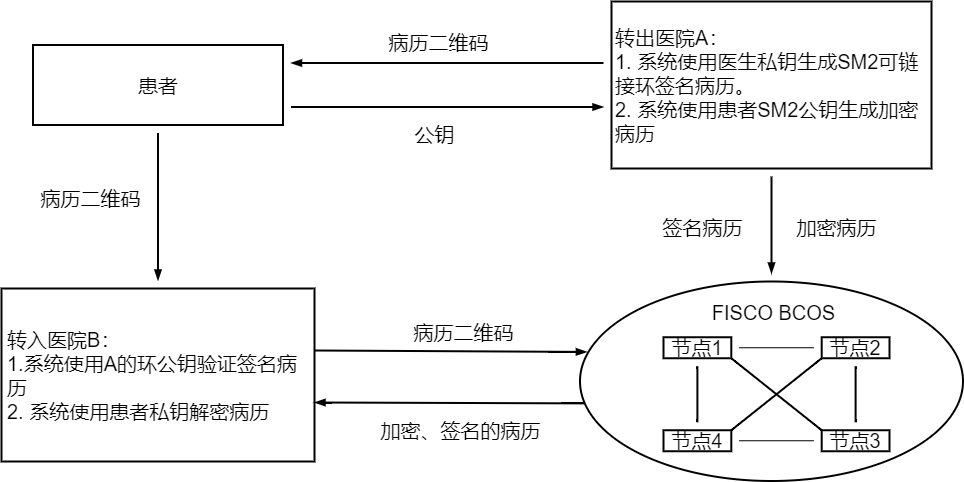

The diagram above was exported from draw.io. Its source (the exported page's mxGraphModel, read from the mxfile embedded in the PNG):
<mxGraphModel dx="2059" dy="1258" grid="0" gridSize="10" guides="1" tooltips="1" connect="1" arrows="1" fold="1" page="0" pageScale="1" pageWidth="850" pageHeight="1100" background="#ffffff" math="0" shadow="0">
  <root>
    <mxCell id="0" />
    <mxCell id="1" parent="0" />
    <mxCell id="13" value="" style="edgeStyle=none;shape=connector;curved=1;rounded=0;html=1;labelBackgroundColor=default;strokeColor=default;strokeWidth=2;fontFamily=Helvetica;fontSize=20;fontColor=default;endArrow=blockThin;endFill=1;sourcePerimeterSpacing=8;targetPerimeterSpacing=8;" parent="1" source="9" target="12" edge="1">
      <mxGeometry relative="1" as="geometry" />
    </mxCell>
    <mxCell id="15" value="" style="edgeStyle=none;shape=connector;curved=1;rounded=0;html=1;labelBackgroundColor=default;strokeColor=default;strokeWidth=2;fontFamily=Helvetica;fontSize=20;fontColor=default;endArrow=none;endFill=0;sourcePerimeterSpacing=8;targetPerimeterSpacing=8;startArrow=blockThin;startFill=1;" parent="1" edge="1">
      <mxGeometry relative="1" as="geometry">
        <mxPoint x="50.5" y="25.5" as="sourcePoint" />
        <mxPoint x="363" y="25.5" as="targetPoint" />
      </mxGeometry>
    </mxCell>
    <mxCell id="9" value="&lt;font style=&quot;font-size: 20px;&quot;&gt;患者&lt;/font&gt;" style="rounded=0;whiteSpace=wrap;html=1;strokeColor=default;fontFamily=Helvetica;fontSize=20;fontColor=default;fillColor=default;strokeWidth=2;" parent="1" vertex="1">
      <mxGeometry x="-207.5" y="7.5" width="250" height="80" as="geometry" />
    </mxCell>
    <mxCell id="12" value="&lt;div style=&quot;text-align: left; font-size: 20px;&quot;&gt;&lt;span style=&quot;font-size: 20px; background-color: initial;&quot;&gt;转入医院B：&lt;/span&gt;&lt;/div&gt;&lt;span style=&quot;font-size: 20px;&quot;&gt;&lt;div style=&quot;text-align: left; font-size: 20px;&quot;&gt;&lt;span style=&quot;background-color: initial; font-size: 20px;&quot;&gt;1.系统使用A的环公钥验证签名病历&lt;/span&gt;&lt;/div&gt;&lt;div style=&quot;text-align: left; font-size: 20px;&quot;&gt;&lt;span style=&quot;background-color: initial; font-size: 20px;&quot;&gt;2. 系统使用患者私钥解密病历&lt;/span&gt;&lt;/div&gt;&lt;/span&gt;" style="rounded=0;whiteSpace=wrap;html=1;strokeColor=default;fontFamily=Helvetica;fontSize=20;fontColor=default;fillColor=default;strokeWidth=2;spacingLeft=5;" parent="1" vertex="1">
      <mxGeometry x="-239" y="251" width="313" height="173" as="geometry" />
    </mxCell>
    <mxCell id="20" value="" style="edgeStyle=none;shape=connector;curved=1;rounded=0;html=1;labelBackgroundColor=default;strokeColor=default;strokeWidth=2;fontFamily=Helvetica;fontSize=20;fontColor=default;endArrow=blockThin;endFill=1;sourcePerimeterSpacing=8;targetPerimeterSpacing=8;" parent="1" source="14" target="19" edge="1">
      <mxGeometry relative="1" as="geometry" />
    </mxCell>
    <mxCell id="14" value="&lt;div style=&quot;text-align: left; font-size: 20px;&quot;&gt;&lt;span style=&quot;font-size: 20px; background-color: initial;&quot;&gt;转出医院A：&lt;/span&gt;&lt;/div&gt;&lt;span style=&quot;font-size: 20px;&quot;&gt;&lt;div style=&quot;text-align: left; font-size: 20px;&quot;&gt;&lt;span style=&quot;background-color: initial; font-size: 20px;&quot;&gt;1. 系统使用医生私钥生成SM2可链接环签名病历。&lt;/span&gt;&lt;/div&gt;&lt;div style=&quot;text-align: left; font-size: 20px;&quot;&gt;&lt;span style=&quot;background-color: initial; font-size: 20px;&quot;&gt;2. 系统使用患者SM2公钥生成加密病历&lt;/span&gt;&lt;/div&gt;&lt;/span&gt;" style="rounded=0;whiteSpace=wrap;html=1;strokeColor=default;fontFamily=Helvetica;fontSize=20;fontColor=default;fillColor=default;strokeWidth=2;labelBorderColor=none;spacing=0;spacingTop=8;spacingBottom=8;spacingLeft=5;" parent="1" vertex="1">
      <mxGeometry x="371" y="-36" width="320" height="167" as="geometry" />
    </mxCell>
    <mxCell id="32" value="病历二维码" style="text;html=1;align=center;verticalAlign=middle;resizable=0;points=[];autosize=1;strokeColor=none;fillColor=none;fontSize=20;fontFamily=Helvetica;fontColor=default;rounded=0;strokeWidth=2;" parent="1" vertex="1">
      <mxGeometry x="-209" y="143" width="118" height="36" as="geometry" />
    </mxCell>
    <mxCell id="33" value="公钥" style="text;html=1;align=center;verticalAlign=middle;resizable=0;points=[];autosize=1;strokeColor=none;fillColor=none;fontSize=20;fontFamily=Helvetica;fontColor=default;rounded=0;strokeWidth=2;" parent="1" vertex="1">
      <mxGeometry x="165" y="79" width="58" height="36" as="geometry" />
    </mxCell>
    <mxCell id="34" value="" style="edgeStyle=none;orthogonalLoop=1;jettySize=auto;html=1;rounded=0;labelBackgroundColor=default;strokeColor=default;strokeWidth=2;fontFamily=Helvetica;fontSize=20;fontColor=default;endArrow=blockThin;endFill=1;sourcePerimeterSpacing=8;targetPerimeterSpacing=8;shape=connector;curved=1;entryX=0.018;entryY=0.353;entryDx=0;entryDy=0;entryPerimeter=0;" parent="1" target="19" edge="1">
      <mxGeometry width="120" relative="1" as="geometry">
        <mxPoint x="74" y="313" as="sourcePoint" />
        <mxPoint x="306" y="313" as="targetPoint" />
        <Array as="points" />
      </mxGeometry>
    </mxCell>
    <mxCell id="35" value="" style="edgeStyle=none;orthogonalLoop=1;jettySize=auto;html=1;rounded=0;labelBackgroundColor=default;strokeColor=default;strokeWidth=2;fontFamily=Helvetica;fontSize=20;fontColor=default;endArrow=none;endFill=0;sourcePerimeterSpacing=8;targetPerimeterSpacing=8;shape=connector;curved=1;startArrow=blockThin;startFill=1;entryX=0.016;entryY=0.611;entryDx=0;entryDy=0;entryPerimeter=0;" parent="1" target="19" edge="1">
      <mxGeometry width="120" relative="1" as="geometry">
        <mxPoint x="74" y="365" as="sourcePoint" />
        <mxPoint x="306" y="365" as="targetPoint" />
        <Array as="points" />
      </mxGeometry>
    </mxCell>
    <mxCell id="36" value="病历二维码" style="text;html=1;align=center;verticalAlign=middle;resizable=0;points=[];autosize=1;strokeColor=none;fillColor=none;fontSize=20;fontFamily=Helvetica;fontColor=default;" parent="1" vertex="1">
      <mxGeometry x="164" y="277" width="118" height="36" as="geometry" />
    </mxCell>
    <mxCell id="37" value="加密、签名的病历" style="text;html=1;align=center;verticalAlign=middle;resizable=0;points=[];autosize=1;strokeColor=none;fillColor=none;fontSize=20;fontFamily=Helvetica;fontColor=default;" parent="1" vertex="1">
      <mxGeometry x="130.5" y="375" width="178" height="36" as="geometry" />
    </mxCell>
    <mxCell id="38" value="加密病历" style="text;html=1;align=center;verticalAlign=middle;resizable=0;points=[];autosize=1;strokeColor=none;fillColor=none;fontSize=20;fontFamily=Helvetica;fontColor=default;" parent="1" vertex="1">
      <mxGeometry x="547" y="172" width="98" height="36" as="geometry" />
    </mxCell>
    <mxCell id="41" value="病历二维码" style="text;html=1;align=center;verticalAlign=middle;resizable=0;points=[];autosize=1;strokeColor=none;fillColor=none;fontSize=20;fontFamily=Helvetica;fontColor=default;rounded=0;strokeWidth=2;" parent="1" vertex="1">
      <mxGeometry x="138.5" y="-13" width="118" height="36" as="geometry" />
    </mxCell>
    <mxCell id="42" value="" style="edgeStyle=none;shape=connector;curved=1;rounded=0;html=1;labelBackgroundColor=default;strokeColor=default;strokeWidth=2;fontFamily=Helvetica;fontSize=20;fontColor=default;endArrow=blockThin;endFill=1;sourcePerimeterSpacing=8;targetPerimeterSpacing=8;startArrow=none;startFill=0;" parent="1" edge="1">
      <mxGeometry relative="1" as="geometry">
        <mxPoint x="50.5" y="69.5" as="sourcePoint" />
        <mxPoint x="363" y="69.5" as="targetPoint" />
      </mxGeometry>
    </mxCell>
    <mxCell id="43" value="" style="group;fontSize=20;" parent="1" vertex="1" connectable="0">
      <mxGeometry x="339.5" y="244" width="383" height="199.5" as="geometry" />
    </mxCell>
    <mxCell id="19" value="" style="ellipse;whiteSpace=wrap;html=1;rounded=0;strokeWidth=2;fontSize=20;" parent="43" vertex="1">
      <mxGeometry width="383" height="199.5" as="geometry" />
    </mxCell>
    <mxCell id="39" value="FISCO BCOS" style="text;html=1;align=center;verticalAlign=middle;resizable=0;points=[];autosize=1;strokeColor=none;fillColor=none;fontSize=20;fontFamily=Helvetica;fontColor=default;" parent="43" vertex="1">
      <mxGeometry x="122.5" y="12.75" width="141" height="36" as="geometry" />
    </mxCell>
    <mxCell id="40" value="" style="group;fontSize=20;" parent="43" vertex="1" connectable="0">
      <mxGeometry x="83.5" y="55.75" width="226" height="114" as="geometry" />
    </mxCell>
    <mxCell id="21" value="&lt;font style=&quot;font-size: 20px;&quot;&gt;节点1&lt;/font&gt;" style="rounded=0;whiteSpace=wrap;html=1;strokeColor=default;strokeWidth=2;fontFamily=Helvetica;fontSize=20;fontColor=default;fillColor=default;" parent="40" vertex="1">
      <mxGeometry width="67.8" height="21" as="geometry" />
    </mxCell>
    <mxCell id="23" value="&lt;font style=&quot;font-size: 20px;&quot;&gt;节点2&lt;/font&gt;" style="rounded=0;whiteSpace=wrap;html=1;strokeColor=default;strokeWidth=2;fontFamily=Helvetica;fontSize=20;fontColor=default;fillColor=default;" parent="40" vertex="1">
      <mxGeometry x="158.20000000000002" width="67.8" height="21" as="geometry" />
    </mxCell>
    <mxCell id="24" value="" style="edgeStyle=none;shape=connector;curved=1;rounded=0;html=1;labelBackgroundColor=default;strokeColor=default;strokeWidth=1;fontFamily=Helvetica;fontSize=20;fontColor=default;endArrow=none;endFill=0;sourcePerimeterSpacing=8;targetPerimeterSpacing=8;" parent="40" source="21" target="23" edge="1">
      <mxGeometry relative="1" as="geometry" />
    </mxCell>
    <mxCell id="25" value="&lt;font style=&quot;font-size: 20px;&quot;&gt;节点4&lt;/font&gt;" style="rounded=0;whiteSpace=wrap;html=1;strokeColor=default;strokeWidth=2;fontFamily=Helvetica;fontSize=20;fontColor=default;fillColor=default;" parent="40" vertex="1">
      <mxGeometry y="93" width="67.8" height="21" as="geometry" />
    </mxCell>
    <mxCell id="26" value="" style="edgeStyle=none;shape=connector;curved=1;rounded=0;html=1;labelBackgroundColor=default;strokeColor=default;strokeWidth=2;fontFamily=Helvetica;fontSize=20;fontColor=default;endArrow=none;endFill=0;sourcePerimeterSpacing=8;targetPerimeterSpacing=8;" parent="40" source="21" target="25" edge="1">
      <mxGeometry relative="1" as="geometry" />
    </mxCell>
    <mxCell id="27" value="&lt;font style=&quot;font-size: 20px;&quot;&gt;节点3&lt;/font&gt;" style="rounded=0;whiteSpace=wrap;html=1;strokeColor=default;strokeWidth=2;fontFamily=Helvetica;fontSize=20;fontColor=default;fillColor=default;" parent="40" vertex="1">
      <mxGeometry x="158.20000000000002" y="93" width="67.8" height="21" as="geometry" />
    </mxCell>
    <mxCell id="28" value="" style="edgeStyle=none;shape=connector;curved=1;rounded=0;html=1;labelBackgroundColor=default;strokeColor=default;strokeWidth=2;fontFamily=Helvetica;fontSize=20;fontColor=default;endArrow=none;endFill=0;sourcePerimeterSpacing=8;targetPerimeterSpacing=8;" parent="40" source="23" target="27" edge="1">
      <mxGeometry relative="1" as="geometry" />
    </mxCell>
    <mxCell id="30" value="" style="edgeStyle=none;orthogonalLoop=1;jettySize=auto;html=1;rounded=0;labelBackgroundColor=default;strokeColor=default;strokeWidth=2;fontFamily=Helvetica;fontSize=20;fontColor=default;endArrow=none;endFill=0;sourcePerimeterSpacing=8;targetPerimeterSpacing=8;shape=connector;curved=1;exitX=1;exitY=1;exitDx=0;exitDy=0;entryX=0;entryY=0;entryDx=0;entryDy=0;" parent="40" source="21" target="27" edge="1">
      <mxGeometry width="120" relative="1" as="geometry">
        <mxPoint x="78.84885823567708" y="50.1999755859375" as="sourcePoint" />
        <mxPoint x="169.24885823567706" y="50.1999755859375" as="targetPoint" />
        <Array as="points" />
      </mxGeometry>
    </mxCell>
    <mxCell id="29" value="" style="edgeStyle=none;shape=connector;curved=1;rounded=0;html=1;labelBackgroundColor=default;strokeColor=default;strokeWidth=1;fontFamily=Helvetica;fontSize=20;fontColor=default;endArrow=none;endFill=0;sourcePerimeterSpacing=8;targetPerimeterSpacing=8;" parent="40" source="25" target="27" edge="1">
      <mxGeometry relative="1" as="geometry" />
    </mxCell>
    <mxCell id="31" value="" style="edgeStyle=none;orthogonalLoop=1;jettySize=auto;html=1;rounded=0;labelBackgroundColor=default;strokeColor=default;strokeWidth=2;fontFamily=Helvetica;fontSize=20;fontColor=default;endArrow=none;endFill=0;sourcePerimeterSpacing=8;targetPerimeterSpacing=8;shape=connector;curved=1;exitX=1;exitY=0;exitDx=0;exitDy=0;entryX=0;entryY=1;entryDx=0;entryDy=0;" parent="40" source="25" target="23" edge="1">
      <mxGeometry width="120" relative="1" as="geometry">
        <mxPoint x="85.62885823567709" y="81.39997558593751" as="sourcePoint" />
        <mxPoint x="176.0288582356771" y="81.39997558593751" as="targetPoint" />
        <Array as="points" />
      </mxGeometry>
    </mxCell>
    <mxCell id="44" value="签名病历" style="text;html=1;align=center;verticalAlign=middle;resizable=0;points=[];autosize=1;strokeColor=none;fillColor=none;fontSize=20;fontFamily=Helvetica;fontColor=default;" parent="1" vertex="1">
      <mxGeometry x="413" y="172" width="98" height="36" as="geometry" />
    </mxCell>
  </root>
</mxGraphModel>